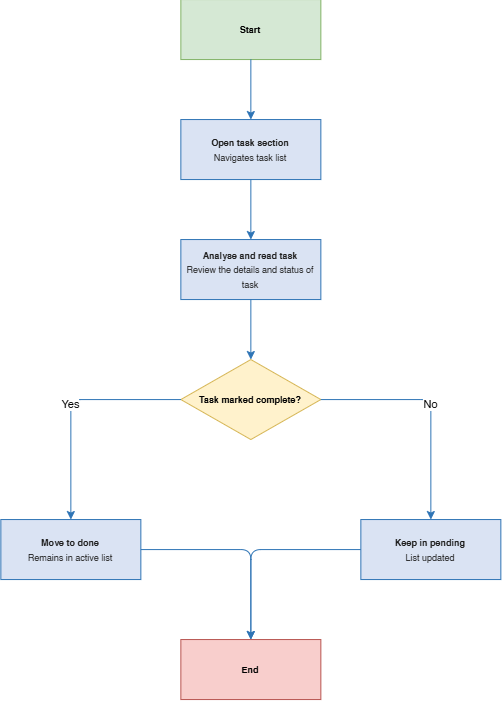

The diagram above was exported from draw.io. Its source (the exported page's mxGraphModel, read from the mxfile embedded in the PNG):
<mxGraphModel dx="698" dy="343" grid="1" gridSize="10" guides="1" tooltips="1" connect="1" arrows="1" fold="1" page="1" pageScale="1" pageWidth="850" pageHeight="1100" math="0" shadow="0">
  <root>
    <mxCell id="0" />
    <mxCell id="1" parent="0" />
    <mxCell id="2" parent="1" style="shape=terminator;whiteSpace=wrap;html=1;fillColor=#d5e8d4;strokeColor=#82b366;" value="&lt;font style=&quot;font-size: 9px;&quot;&gt;&lt;b&gt;Start&lt;/b&gt;&lt;/font&gt;" vertex="1">
      <mxGeometry height="60" width="140" x="290" y="20" as="geometry" />
    </mxCell>
    <mxCell id="3" parent="1" style="rounded=0;whiteSpace=wrap;html=1;fillColor=#DAE3F3;strokeColor=#2E74B5;fontColor=#1F1F1F;" value="&lt;font style=&quot;font-size: 9px;&quot;&gt;&lt;b&gt;Open task section&lt;/b&gt;&lt;/font&gt;&lt;div&gt;&lt;font style=&quot;font-size: 9px;&quot;&gt;Navigates task list&lt;/font&gt;&lt;/div&gt;" vertex="1">
      <mxGeometry height="60" width="140" x="290" y="140" as="geometry" />
    </mxCell>
    <mxCell id="4" parent="1" style="rounded=0;whiteSpace=wrap;html=1;fillColor=#DAE3F3;strokeColor=#2E74B5;fontColor=#1F1F1F;" value="&lt;font style=&quot;font-size: 9px;&quot;&gt;&lt;b&gt;Analyse and read task&lt;/b&gt;&lt;br&gt;Review the details and status of task&lt;/font&gt;" vertex="1">
      <mxGeometry height="60" width="140" x="290" y="260" as="geometry" />
    </mxCell>
    <mxCell id="5" parent="1" style="rhombus;whiteSpace=wrap;html=1;fillColor=#fff2cc;strokeColor=#d6b656;" value="&lt;font style=&quot;font-size: 9px;&quot;&gt;&lt;b&gt;Task marked complete?&lt;/b&gt;&lt;/font&gt;" vertex="1">
      <mxGeometry height="80" width="140" x="290" y="380" as="geometry" />
    </mxCell>
    <mxCell id="6" parent="1" style="rounded=0;whiteSpace=wrap;html=1;fillColor=#DAE3F3;strokeColor=#2E74B5;fontColor=#1F1F1F;" value="&lt;font style=&quot;font-size: 9px;&quot;&gt;&lt;b&gt;Move to done&lt;/b&gt;&lt;/font&gt;&lt;div&gt;&lt;font style=&quot;font-size: 9px;&quot;&gt;Remains in active list&lt;/font&gt;&lt;/div&gt;" vertex="1">
      <mxGeometry height="60" width="140" x="110" y="540" as="geometry" />
    </mxCell>
    <mxCell id="7" parent="1" style="rounded=0;whiteSpace=wrap;html=1;fillColor=#DAE3F3;strokeColor=#2E74B5;fontColor=#1F1F1F;" value="&lt;font style=&quot;font-size: 9px;&quot;&gt;&lt;b&gt;Keep in pending&lt;/b&gt;&lt;/font&gt;&lt;div&gt;&lt;font style=&quot;font-size: 9px;&quot;&gt;List updated&lt;/font&gt;&lt;/div&gt;" vertex="1">
      <mxGeometry height="60" width="140" x="470" y="540" as="geometry" />
    </mxCell>
    <mxCell id="8" parent="1" style="shape=terminator;whiteSpace=wrap;html=1;fillColor=#f8cecc;strokeColor=#b85450;" value="&lt;font style=&quot;font-size: 9px;&quot;&gt;&lt;b&gt;End&lt;/b&gt;&lt;/font&gt;" vertex="1">
      <mxGeometry height="60" width="140" x="290" y="660" as="geometry" />
    </mxCell>
    <mxCell id="9" edge="1" parent="1" source="2" style="edgeStyle=orthogonalEdgeStyle;rounded=1;endArrow=classic;html=1;strokeColor=#2E74B5;" target="3" value="">
      <mxGeometry relative="1" as="geometry" />
    </mxCell>
    <mxCell id="10" edge="1" parent="1" source="3" style="edgeStyle=orthogonalEdgeStyle;rounded=1;endArrow=classic;html=1;strokeColor=#2E74B5;" target="4" value="">
      <mxGeometry relative="1" as="geometry" />
    </mxCell>
    <mxCell id="11" edge="1" parent="1" source="4" style="edgeStyle=orthogonalEdgeStyle;rounded=1;endArrow=classic;html=1;strokeColor=#2E74B5;" target="5" value="">
      <mxGeometry relative="1" as="geometry" />
    </mxCell>
    <mxCell id="12" edge="1" parent="1" source="5" style="edgeStyle=orthogonalEdgeStyle;rounded=1;endArrow=classic;html=1;strokeColor=#2E74B5;" target="6" value="Yes">
      <mxGeometry relative="1" as="geometry" />
    </mxCell>
    <mxCell id="13" edge="1" parent="1" source="5" style="edgeStyle=orthogonalEdgeStyle;rounded=1;endArrow=classic;html=1;strokeColor=#2E74B5;" target="7" value="No">
      <mxGeometry relative="1" as="geometry" />
    </mxCell>
    <mxCell id="14" edge="1" parent="1" source="6" style="edgeStyle=orthogonalEdgeStyle;rounded=1;endArrow=classic;html=1;strokeColor=#2E74B5;" target="8" value="">
      <mxGeometry relative="1" as="geometry" />
    </mxCell>
    <mxCell id="15" edge="1" parent="1" source="7" style="edgeStyle=orthogonalEdgeStyle;rounded=1;endArrow=classic;html=1;strokeColor=#2E74B5;" target="8" value="">
      <mxGeometry relative="1" as="geometry" />
    </mxCell>
  </root>
</mxGraphModel>